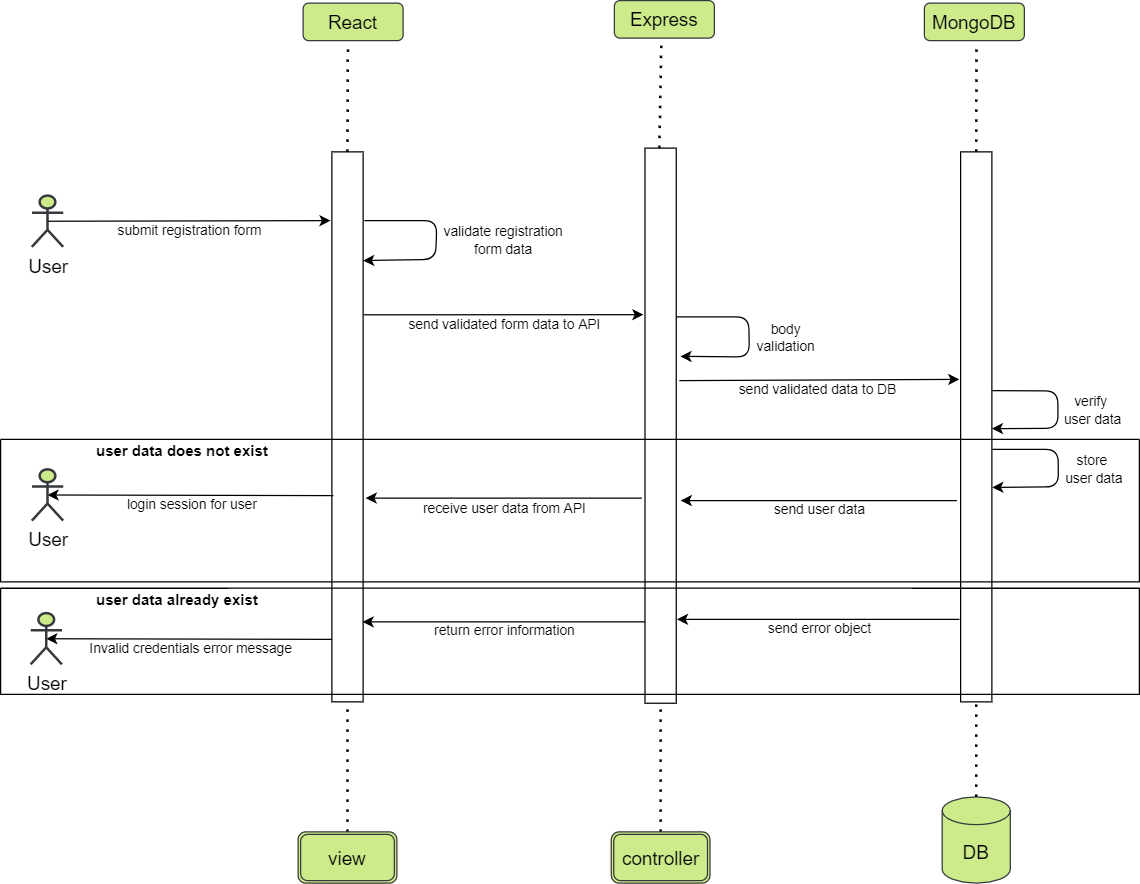

The diagram above was exported from draw.io. Its source (the exported page's mxGraphModel, read from the mxfile embedded in the PNG):
<mxGraphModel dx="2061" dy="665" grid="1" gridSize="1" guides="1" tooltips="1" connect="1" arrows="1" fold="1" page="1" pageScale="1" pageWidth="850" pageHeight="1100" math="0" shadow="0">
  <root>
    <mxCell id="0" />
    <mxCell id="1" parent="0" />
    <mxCell id="nnQs_TzKZHWY6RZfAR7f-7" value="&lt;span style=&quot;font-weight: normal&quot;&gt;React&lt;/span&gt;" style="text;strokeColor=#36393d;fillColor=#cdeb8b;align=center;verticalAlign=middle;spacingLeft=4;spacingRight=4;overflow=hidden;points=[[0,0.5],[1,0.5]];portConstraint=eastwest;rotatable=0;fontSize=15;fontStyle=1;horizontal=1;labelBackgroundColor=none;labelBorderColor=none;html=1;gradientColor=none;rounded=1;glass=0;sketch=0;shadow=0;" parent="1" vertex="1">
      <mxGeometry x="241" y="50" width="80" height="30" as="geometry" />
    </mxCell>
    <mxCell id="nnQs_TzKZHWY6RZfAR7f-49" value="" style="endArrow=classic;html=1;rounded=1;sketch=0;curved=0;" parent="1" edge="1">
      <mxGeometry relative="1" as="geometry">
        <mxPoint x="764" y="448" as="sourcePoint" />
        <mxPoint x="543" y="448" as="targetPoint" />
      </mxGeometry>
    </mxCell>
    <mxCell id="nnQs_TzKZHWY6RZfAR7f-50" value="send user data" style="edgeLabel;resizable=0;html=1;align=center;verticalAlign=middle;rounded=0;labelBackgroundColor=none;sketch=0;strokeWidth=2;" parent="nnQs_TzKZHWY6RZfAR7f-49" connectable="0" vertex="1">
      <mxGeometry relative="1" as="geometry">
        <mxPoint y="6" as="offset" />
      </mxGeometry>
    </mxCell>
    <mxCell id="nnQs_TzKZHWY6RZfAR7f-8" value="&lt;span style=&quot;font-weight: normal&quot;&gt;Express&lt;/span&gt;" style="text;strokeColor=#36393d;fillColor=#cdeb8b;align=center;verticalAlign=middle;spacingLeft=4;spacingRight=4;overflow=hidden;points=[[0,0.5],[1,0.5]];portConstraint=eastwest;rotatable=0;fontSize=15;fontStyle=1;horizontal=1;labelBackgroundColor=none;labelBorderColor=none;html=1;gradientColor=none;rounded=1;glass=0;sketch=0;shadow=0;" parent="1" vertex="1">
      <mxGeometry x="490" y="48" width="80" height="30" as="geometry" />
    </mxCell>
    <mxCell id="nnQs_TzKZHWY6RZfAR7f-9" value="&lt;span style=&quot;font-weight: normal&quot;&gt;MongoDB&lt;/span&gt;" style="text;strokeColor=#36393d;fillColor=#cdeb8b;align=center;verticalAlign=middle;spacingLeft=4;spacingRight=4;overflow=hidden;points=[[0,0.5],[1,0.5]];portConstraint=eastwest;rotatable=0;fontSize=15;fontStyle=1;horizontal=1;labelBackgroundColor=none;labelBorderColor=none;html=1;gradientColor=none;rounded=1;glass=0;sketch=0;shadow=0;" parent="1" vertex="1">
      <mxGeometry x="738" y="50" width="80" height="30" as="geometry" />
    </mxCell>
    <mxCell id="nnQs_TzKZHWY6RZfAR7f-10" value="" style="rounded=0;whiteSpace=wrap;html=1;shadow=0;glass=0;labelBackgroundColor=none;labelBorderColor=none;sketch=0;fontSize=15;gradientColor=none;" parent="1" vertex="1">
      <mxGeometry x="264" y="169" width="25" height="440" as="geometry" />
    </mxCell>
    <mxCell id="nnQs_TzKZHWY6RZfAR7f-11" value="" style="endArrow=none;dashed=1;html=1;dashPattern=1 3;strokeWidth=2;rounded=0;fontSize=15;entryX=0.448;entryY=1.097;entryDx=0;entryDy=0;entryPerimeter=0;exitX=0.5;exitY=0;exitDx=0;exitDy=0;" parent="1" source="nnQs_TzKZHWY6RZfAR7f-10" target="nnQs_TzKZHWY6RZfAR7f-7" edge="1">
      <mxGeometry width="50" height="50" relative="1" as="geometry">
        <mxPoint x="525" y="366" as="sourcePoint" />
        <mxPoint x="575" y="316" as="targetPoint" />
      </mxGeometry>
    </mxCell>
    <mxCell id="nnQs_TzKZHWY6RZfAR7f-12" value="" style="rounded=0;whiteSpace=wrap;html=1;shadow=0;glass=0;labelBackgroundColor=none;labelBorderColor=none;sketch=0;fontSize=15;gradientColor=none;" parent="1" vertex="1">
      <mxGeometry x="514.5" y="166" width="25" height="444.09" as="geometry" />
    </mxCell>
    <mxCell id="nnQs_TzKZHWY6RZfAR7f-13" value="" style="endArrow=none;dashed=1;html=1;dashPattern=1 3;strokeWidth=2;rounded=0;fontSize=15;exitX=0.5;exitY=0;exitDx=0;exitDy=0;entryX=0.482;entryY=1.091;entryDx=0;entryDy=0;entryPerimeter=0;" parent="1" edge="1">
      <mxGeometry width="50" height="50" relative="1" as="geometry">
        <mxPoint x="526" y="166" as="sourcePoint" />
        <mxPoint x="527.56" y="80.73000000000002" as="targetPoint" />
      </mxGeometry>
    </mxCell>
    <mxCell id="nnQs_TzKZHWY6RZfAR7f-14" value="" style="rounded=0;whiteSpace=wrap;html=1;shadow=0;glass=0;labelBackgroundColor=none;labelBorderColor=none;sketch=0;fontSize=15;gradientColor=none;" parent="1" vertex="1">
      <mxGeometry x="767" y="169" width="25" height="440" as="geometry" />
    </mxCell>
    <mxCell id="nnQs_TzKZHWY6RZfAR7f-15" value="" style="endArrow=none;dashed=1;html=1;dashPattern=1 3;strokeWidth=2;rounded=0;fontSize=15;entryX=0.521;entryY=1.1;entryDx=0;entryDy=0;entryPerimeter=0;exitX=0.5;exitY=0;exitDx=0;exitDy=0;" parent="1" source="nnQs_TzKZHWY6RZfAR7f-14" target="nnQs_TzKZHWY6RZfAR7f-9" edge="1">
      <mxGeometry width="50" height="50" relative="1" as="geometry">
        <mxPoint x="1029" y="366" as="sourcePoint" />
        <mxPoint x="780.8399999999999" y="82.90999999999997" as="targetPoint" />
      </mxGeometry>
    </mxCell>
    <mxCell id="nnQs_TzKZHWY6RZfAR7f-16" value="" style="endArrow=none;dashed=1;html=1;dashPattern=1 3;strokeWidth=2;rounded=0;fontSize=15;entryX=0.5;entryY=1;entryDx=0;entryDy=0;exitX=0.5;exitY=0;exitDx=0;exitDy=0;" parent="1" source="nnQs_TzKZHWY6RZfAR7f-18" edge="1">
      <mxGeometry width="50" height="50" relative="1" as="geometry">
        <mxPoint x="275" y="634" as="sourcePoint" />
        <mxPoint x="527" y="611.0899999999999" as="targetPoint" />
      </mxGeometry>
    </mxCell>
    <mxCell id="nnQs_TzKZHWY6RZfAR7f-17" value="DB" style="shape=cylinder3;whiteSpace=wrap;html=1;boundedLbl=1;backgroundOutline=1;size=11.093666076660156;rounded=1;shadow=0;glass=0;labelBackgroundColor=none;labelBorderColor=none;sketch=0;fontSize=15;fillColor=#cdeb8b;strokeColor=#36393d;" parent="1" vertex="1">
      <mxGeometry x="752.25" y="685" width="54.5" height="69" as="geometry" />
    </mxCell>
    <mxCell id="nnQs_TzKZHWY6RZfAR7f-18" value="&lt;font style=&quot;font-size: 15px&quot;&gt;controller&lt;/font&gt;" style="shape=ext;double=1;rounded=1;whiteSpace=wrap;html=1;shadow=0;glass=0;labelBackgroundColor=none;labelBorderColor=none;sketch=0;fontSize=15;fillColor=#cdeb8b;strokeColor=#36393d;" parent="1" vertex="1">
      <mxGeometry x="487.5" y="713" width="79" height="41" as="geometry" />
    </mxCell>
    <mxCell id="nnQs_TzKZHWY6RZfAR7f-19" value="" style="endArrow=none;dashed=1;html=1;dashPattern=1 3;strokeWidth=2;rounded=0;fontSize=15;entryX=0.5;entryY=1;entryDx=0;entryDy=0;exitX=0.5;exitY=0;exitDx=0;exitDy=0;exitPerimeter=0;" parent="1" source="nnQs_TzKZHWY6RZfAR7f-17" edge="1">
      <mxGeometry width="50" height="50" relative="1" as="geometry">
        <mxPoint x="778" y="589" as="sourcePoint" />
        <mxPoint x="779.5" y="610" as="targetPoint" />
      </mxGeometry>
    </mxCell>
    <mxCell id="nnQs_TzKZHWY6RZfAR7f-20" value="" style="endArrow=none;dashed=1;html=1;dashPattern=1 3;strokeWidth=2;rounded=0;fontSize=15;exitX=0.5;exitY=0;exitDx=0;exitDy=0;entryX=0.5;entryY=1;entryDx=0;entryDy=0;" parent="1" source="nnQs_TzKZHWY6RZfAR7f-21" edge="1">
      <mxGeometry width="50" height="50" relative="1" as="geometry">
        <mxPoint x="24.5" y="574.91" as="sourcePoint" />
        <mxPoint x="276.5" y="610" as="targetPoint" />
      </mxGeometry>
    </mxCell>
    <mxCell id="nnQs_TzKZHWY6RZfAR7f-21" value="view" style="shape=ext;double=1;rounded=1;whiteSpace=wrap;html=1;shadow=0;glass=0;labelBackgroundColor=none;labelBorderColor=none;sketch=0;fontSize=15;fillColor=#cdeb8b;strokeColor=#36393d;" parent="1" vertex="1">
      <mxGeometry x="237" y="713" width="79" height="41" as="geometry" />
    </mxCell>
    <mxCell id="nnQs_TzKZHWY6RZfAR7f-22" value="User" style="shape=umlActor;verticalLabelPosition=bottom;verticalAlign=top;html=1;outlineConnect=0;rounded=1;shadow=0;glass=0;labelBackgroundColor=none;labelBorderColor=none;sketch=0;fontSize=15;fontStyle=0;strokeWidth=2;fillColor=#cdeb8b;strokeColor=#36393d;" parent="1" vertex="1">
      <mxGeometry x="24" y="204" width="25" height="41" as="geometry" />
    </mxCell>
    <mxCell id="nnQs_TzKZHWY6RZfAR7f-31" value="" style="endArrow=classic;html=1;rounded=1;sketch=0;curved=0;exitX=0.5;exitY=0.5;exitDx=0;exitDy=0;exitPerimeter=0;" parent="1" source="nnQs_TzKZHWY6RZfAR7f-22" edge="1">
      <mxGeometry relative="1" as="geometry">
        <mxPoint x="61" y="225" as="sourcePoint" />
        <mxPoint x="263" y="224" as="targetPoint" />
      </mxGeometry>
    </mxCell>
    <mxCell id="nnQs_TzKZHWY6RZfAR7f-32" value="submit registration form" style="edgeLabel;resizable=0;html=1;align=center;verticalAlign=middle;rounded=0;labelBackgroundColor=none;sketch=0;strokeWidth=2;" parent="nnQs_TzKZHWY6RZfAR7f-31" connectable="0" vertex="1">
      <mxGeometry relative="1" as="geometry">
        <mxPoint y="7" as="offset" />
      </mxGeometry>
    </mxCell>
    <mxCell id="nnQs_TzKZHWY6RZfAR7f-37" value="" style="endArrow=classic;html=1;rounded=1;sketch=0;curved=0;" parent="1" edge="1">
      <mxGeometry relative="1" as="geometry">
        <mxPoint x="290" y="224" as="sourcePoint" />
        <mxPoint x="289" y="256" as="targetPoint" />
        <Array as="points">
          <mxPoint x="348" y="224" />
          <mxPoint x="347" y="255" />
        </Array>
      </mxGeometry>
    </mxCell>
    <mxCell id="nnQs_TzKZHWY6RZfAR7f-38" value="validate registration&lt;br&gt;form data" style="edgeLabel;resizable=0;html=1;align=center;verticalAlign=middle;rounded=0;labelBackgroundColor=none;sketch=0;strokeWidth=2;" parent="nnQs_TzKZHWY6RZfAR7f-37" connectable="0" vertex="1">
      <mxGeometry relative="1" as="geometry">
        <mxPoint x="53" as="offset" />
      </mxGeometry>
    </mxCell>
    <mxCell id="nnQs_TzKZHWY6RZfAR7f-41" value="" style="endArrow=classic;html=1;rounded=1;sketch=0;curved=0;entryX=1.171;entryY=0.228;entryDx=0;entryDy=0;entryPerimeter=0;" parent="1" edge="1">
      <mxGeometry relative="1" as="geometry">
        <mxPoint x="539.5" y="301" as="sourcePoint" />
        <mxPoint x="542.7750000000001" y="332.64" as="targetPoint" />
        <Array as="points">
          <mxPoint x="597.5" y="301" />
          <mxPoint x="598" y="333" />
        </Array>
      </mxGeometry>
    </mxCell>
    <mxCell id="nnQs_TzKZHWY6RZfAR7f-42" value="body&lt;br&gt;validation" style="edgeLabel;resizable=0;html=1;align=center;verticalAlign=middle;rounded=0;labelBackgroundColor=none;sketch=0;strokeWidth=2;" parent="nnQs_TzKZHWY6RZfAR7f-41" connectable="0" vertex="1">
      <mxGeometry relative="1" as="geometry">
        <mxPoint x="29" y="2" as="offset" />
      </mxGeometry>
    </mxCell>
    <mxCell id="nnQs_TzKZHWY6RZfAR7f-43" value="" style="endArrow=classic;html=1;rounded=1;sketch=0;curved=0;entryX=-0.049;entryY=0.182;entryDx=0;entryDy=0;entryPerimeter=0;exitX=1.026;exitY=0.343;exitDx=0;exitDy=0;exitPerimeter=0;" parent="1" edge="1">
      <mxGeometry relative="1" as="geometry">
        <mxPoint x="289.6500000000001" y="299.34000000000003" as="sourcePoint" />
        <mxPoint x="513.2750000000001" y="299.25" as="targetPoint" />
      </mxGeometry>
    </mxCell>
    <mxCell id="nnQs_TzKZHWY6RZfAR7f-44" value="send validated form data to API" style="edgeLabel;resizable=0;html=1;align=center;verticalAlign=middle;rounded=0;labelBackgroundColor=none;sketch=0;strokeWidth=2;" parent="nnQs_TzKZHWY6RZfAR7f-43" connectable="0" vertex="1">
      <mxGeometry relative="1" as="geometry">
        <mxPoint y="7" as="offset" />
      </mxGeometry>
    </mxCell>
    <mxCell id="nnQs_TzKZHWY6RZfAR7f-45" value="" style="endArrow=classic;html=1;rounded=1;sketch=0;curved=0;" parent="1" edge="1">
      <mxGeometry relative="1" as="geometry">
        <mxPoint x="542" y="352" as="sourcePoint" />
        <mxPoint x="766" y="351" as="targetPoint" />
      </mxGeometry>
    </mxCell>
    <mxCell id="nnQs_TzKZHWY6RZfAR7f-46" value="send validated data to DB&amp;nbsp;" style="edgeLabel;resizable=0;html=1;align=center;verticalAlign=middle;rounded=0;labelBackgroundColor=none;sketch=0;strokeWidth=2;" parent="nnQs_TzKZHWY6RZfAR7f-45" connectable="0" vertex="1">
      <mxGeometry relative="1" as="geometry">
        <mxPoint y="7" as="offset" />
      </mxGeometry>
    </mxCell>
    <mxCell id="nnQs_TzKZHWY6RZfAR7f-51" value="" style="endArrow=classic;html=1;rounded=1;sketch=0;curved=0;" parent="1" edge="1">
      <mxGeometry relative="1" as="geometry">
        <mxPoint x="512" y="446" as="sourcePoint" />
        <mxPoint x="291" y="446" as="targetPoint" />
      </mxGeometry>
    </mxCell>
    <mxCell id="nnQs_TzKZHWY6RZfAR7f-52" value="receive user data from API" style="edgeLabel;resizable=0;html=1;align=center;verticalAlign=middle;rounded=0;labelBackgroundColor=none;sketch=0;strokeWidth=2;" parent="nnQs_TzKZHWY6RZfAR7f-51" connectable="0" vertex="1">
      <mxGeometry relative="1" as="geometry">
        <mxPoint y="7" as="offset" />
      </mxGeometry>
    </mxCell>
    <mxCell id="nnQs_TzKZHWY6RZfAR7f-53" value="" style="endArrow=classic;html=1;rounded=1;sketch=0;curved=0;entryX=0.5;entryY=0.5;entryDx=0;entryDy=0;entryPerimeter=0;exitX=0.048;exitY=0.625;exitDx=0;exitDy=0;exitPerimeter=0;" parent="1" source="nnQs_TzKZHWY6RZfAR7f-10" target="nnQs_TzKZHWY6RZfAR7f-59" edge="1">
      <mxGeometry relative="1" as="geometry">
        <mxPoint x="245" y="444" as="sourcePoint" />
        <mxPoint x="60" y="446.4700000000001" as="targetPoint" />
      </mxGeometry>
    </mxCell>
    <mxCell id="nnQs_TzKZHWY6RZfAR7f-54" value="login session for user" style="edgeLabel;resizable=0;html=1;align=center;verticalAlign=middle;rounded=0;labelBackgroundColor=none;sketch=0;strokeWidth=2;" parent="nnQs_TzKZHWY6RZfAR7f-53" connectable="0" vertex="1">
      <mxGeometry relative="1" as="geometry">
        <mxPoint y="7" as="offset" />
      </mxGeometry>
    </mxCell>
    <mxCell id="nnQs_TzKZHWY6RZfAR7f-59" value="User" style="shape=umlActor;verticalLabelPosition=bottom;verticalAlign=top;html=1;outlineConnect=0;rounded=1;shadow=0;glass=0;labelBackgroundColor=none;labelBorderColor=none;sketch=0;fontSize=15;fontStyle=0;strokeWidth=2;fillColor=#cdeb8b;strokeColor=#36393d;" parent="1" vertex="1">
      <mxGeometry x="24" y="423" width="25" height="41" as="geometry" />
    </mxCell>
    <mxCell id="m7HQrJ8gpSciZyEYp_Xi-1" value="" style="swimlane;startSize=0;" vertex="1" parent="1">
      <mxGeometry x="-1" y="399" width="911" height="114" as="geometry" />
    </mxCell>
    <mxCell id="m7HQrJ8gpSciZyEYp_Xi-10" value="&lt;b&gt;user data does not exist&lt;/b&gt;" style="text;html=1;align=center;verticalAlign=middle;resizable=0;points=[];autosize=1;strokeColor=none;fillColor=none;" vertex="1" parent="m7HQrJ8gpSciZyEYp_Xi-1">
      <mxGeometry x="71" width="148" height="19" as="geometry" />
    </mxCell>
    <mxCell id="m7HQrJ8gpSciZyEYp_Xi-4" value="" style="endArrow=classic;html=1;rounded=1;sketch=0;curved=0;exitX=1.051;exitY=0.621;exitDx=0;exitDy=0;exitPerimeter=0;entryX=1.051;entryY=0.701;entryDx=0;entryDy=0;entryPerimeter=0;" edge="1" parent="1">
      <mxGeometry relative="1" as="geometry">
        <mxPoint x="792.2750000000001" y="406.98" as="sourcePoint" />
        <mxPoint x="792.2750000000001" y="437.3800000000001" as="targetPoint" />
        <Array as="points">
          <mxPoint x="845" y="407.12" />
          <mxPoint x="845.22" y="437.02" />
        </Array>
      </mxGeometry>
    </mxCell>
    <mxCell id="m7HQrJ8gpSciZyEYp_Xi-5" value="store&lt;br&gt;&amp;nbsp;user data" style="edgeLabel;resizable=0;html=1;align=center;verticalAlign=middle;rounded=0;labelBackgroundColor=none;sketch=0;strokeWidth=2;" connectable="0" vertex="1" parent="m7HQrJ8gpSciZyEYp_Xi-4">
      <mxGeometry relative="1" as="geometry">
        <mxPoint x="26" as="offset" />
      </mxGeometry>
    </mxCell>
    <mxCell id="m7HQrJ8gpSciZyEYp_Xi-6" value="" style="endArrow=classic;html=1;rounded=1;sketch=0;curved=0;exitX=1.051;exitY=0.621;exitDx=0;exitDy=0;exitPerimeter=0;entryX=1.051;entryY=0.701;entryDx=0;entryDy=0;entryPerimeter=0;" edge="1" parent="1">
      <mxGeometry relative="1" as="geometry">
        <mxPoint x="791.9950000000001" y="360" as="sourcePoint" />
        <mxPoint x="791.9950000000001" y="390.4000000000001" as="targetPoint" />
        <Array as="points">
          <mxPoint x="844.72" y="360.14" />
          <mxPoint x="844.94" y="390.03999999999996" />
        </Array>
      </mxGeometry>
    </mxCell>
    <mxCell id="m7HQrJ8gpSciZyEYp_Xi-7" value="verify&lt;br&gt;&amp;nbsp;user data" style="edgeLabel;resizable=0;html=1;align=center;verticalAlign=middle;rounded=0;labelBackgroundColor=none;sketch=0;strokeWidth=2;" connectable="0" vertex="1" parent="m7HQrJ8gpSciZyEYp_Xi-6">
      <mxGeometry relative="1" as="geometry">
        <mxPoint x="26" as="offset" />
      </mxGeometry>
    </mxCell>
    <mxCell id="m7HQrJ8gpSciZyEYp_Xi-11" value="" style="swimlane;startSize=0;" vertex="1" parent="1">
      <mxGeometry x="-1" y="518" width="911" height="85" as="geometry" />
    </mxCell>
    <mxCell id="m7HQrJ8gpSciZyEYp_Xi-12" value="" style="endArrow=classic;html=1;rounded=1;sketch=0;curved=0;" edge="1" parent="m7HQrJ8gpSciZyEYp_Xi-11">
      <mxGeometry relative="1" as="geometry">
        <mxPoint x="767" y="25" as="sourcePoint" />
        <mxPoint x="541" y="25" as="targetPoint" />
      </mxGeometry>
    </mxCell>
    <mxCell id="m7HQrJ8gpSciZyEYp_Xi-13" value="send error object" style="edgeLabel;resizable=0;html=1;align=center;verticalAlign=middle;rounded=0;labelBackgroundColor=none;sketch=0;strokeWidth=2;" connectable="0" vertex="1" parent="m7HQrJ8gpSciZyEYp_Xi-12">
      <mxGeometry relative="1" as="geometry">
        <mxPoint y="6" as="offset" />
      </mxGeometry>
    </mxCell>
    <mxCell id="m7HQrJ8gpSciZyEYp_Xi-16" value="" style="endArrow=classic;html=1;rounded=1;sketch=0;curved=0;" edge="1" parent="m7HQrJ8gpSciZyEYp_Xi-11">
      <mxGeometry relative="1" as="geometry">
        <mxPoint x="515.5" y="27" as="sourcePoint" />
        <mxPoint x="289.5" y="27" as="targetPoint" />
      </mxGeometry>
    </mxCell>
    <mxCell id="m7HQrJ8gpSciZyEYp_Xi-17" value="return error information" style="edgeLabel;resizable=0;html=1;align=center;verticalAlign=middle;rounded=0;labelBackgroundColor=none;sketch=0;strokeWidth=2;" connectable="0" vertex="1" parent="m7HQrJ8gpSciZyEYp_Xi-16">
      <mxGeometry relative="1" as="geometry">
        <mxPoint y="6" as="offset" />
      </mxGeometry>
    </mxCell>
    <mxCell id="m7HQrJ8gpSciZyEYp_Xi-18" value="" style="endArrow=classic;html=1;rounded=1;sketch=0;curved=0;entryX=0.5;entryY=0.5;entryDx=0;entryDy=0;entryPerimeter=0;exitX=0.048;exitY=0.625;exitDx=0;exitDy=0;exitPerimeter=0;" edge="1" parent="m7HQrJ8gpSciZyEYp_Xi-11" target="m7HQrJ8gpSciZyEYp_Xi-20">
      <mxGeometry relative="1" as="geometry">
        <mxPoint x="265.1999999999998" y="41" as="sourcePoint" />
        <mxPoint x="60" y="43.47000000000003" as="targetPoint" />
      </mxGeometry>
    </mxCell>
    <mxCell id="m7HQrJ8gpSciZyEYp_Xi-19" value="Invalid credentials error message" style="edgeLabel;resizable=0;html=1;align=center;verticalAlign=middle;rounded=0;labelBackgroundColor=none;sketch=0;strokeWidth=2;" connectable="0" vertex="1" parent="m7HQrJ8gpSciZyEYp_Xi-18">
      <mxGeometry relative="1" as="geometry">
        <mxPoint y="7" as="offset" />
      </mxGeometry>
    </mxCell>
    <mxCell id="m7HQrJ8gpSciZyEYp_Xi-20" value="User" style="shape=umlActor;verticalLabelPosition=bottom;verticalAlign=top;html=1;outlineConnect=0;rounded=1;shadow=0;glass=0;labelBackgroundColor=none;labelBorderColor=none;sketch=0;fontSize=15;fontStyle=0;strokeWidth=2;fillColor=#cdeb8b;strokeColor=#36393d;" vertex="1" parent="m7HQrJ8gpSciZyEYp_Xi-11">
      <mxGeometry x="24" y="20" width="25" height="41" as="geometry" />
    </mxCell>
    <mxCell id="m7HQrJ8gpSciZyEYp_Xi-21" value="&lt;b&gt;user data already exist&lt;/b&gt;" style="text;html=1;align=center;verticalAlign=middle;resizable=0;points=[];autosize=1;strokeColor=none;fillColor=none;" vertex="1" parent="m7HQrJ8gpSciZyEYp_Xi-11">
      <mxGeometry x="71" width="140" height="19" as="geometry" />
    </mxCell>
  </root>
</mxGraphModel>